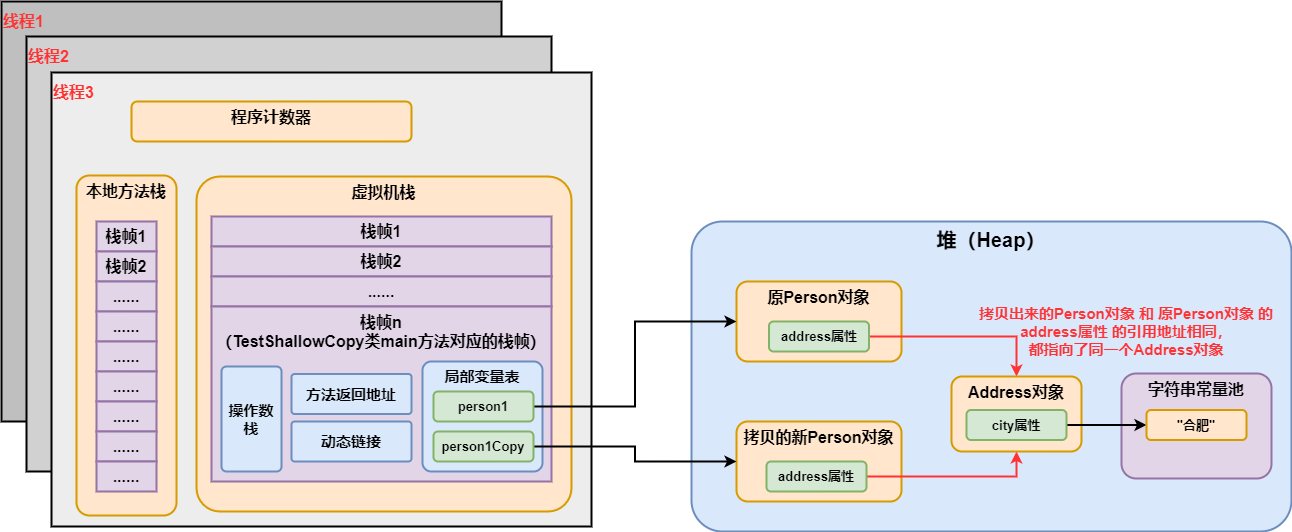

The diagram above was exported from draw.io. Its source (the exported page's mxGraphModel, read from the mxfile embedded in the PNG):
<mxGraphModel dx="2903" dy="1282" grid="1" gridSize="10" guides="1" tooltips="1" connect="1" arrows="1" fold="1" page="1" pageScale="1" pageWidth="827" pageHeight="1169" math="0" shadow="0">
  <root>
    <mxCell id="0" />
    <mxCell id="1" parent="0" />
    <mxCell id="gXUUb6k0iBGvfhn-hFuw-1" value="堆（Heap）" style="rounded=1;whiteSpace=wrap;html=1;arcSize=10;fillColor=#dae8fc;strokeColor=#6c8ebf;strokeWidth=2;verticalAlign=top;fontStyle=1;fontSize=20;" parent="1" vertex="1">
      <mxGeometry x="330" y="440" width="600" height="310" as="geometry" />
    </mxCell>
    <mxCell id="gXUUb6k0iBGvfhn-hFuw-3" value="&lt;b&gt;&lt;font style=&quot;font-size: 16px&quot;&gt;原Person对象&lt;/font&gt;&lt;/b&gt;" style="rounded=1;whiteSpace=wrap;html=1;fontSize=17;strokeWidth=2;fillColor=#ffe6cc;strokeColor=#d79b00;arcSize=14;verticalAlign=top;" parent="1" vertex="1">
      <mxGeometry x="375" y="500" width="165" height="80" as="geometry" />
    </mxCell>
    <mxCell id="gXUUb6k0iBGvfhn-hFuw-35" style="edgeStyle=orthogonalEdgeStyle;rounded=0;orthogonalLoop=1;jettySize=auto;html=1;exitX=1;exitY=0.5;exitDx=0;exitDy=0;entryX=0.5;entryY=0;entryDx=0;entryDy=0;fontSize=15;fontColor=#FF3333;strokeWidth=2;strokeColor=#FF3333;" parent="1" source="gXUUb6k0iBGvfhn-hFuw-4" target="gXUUb6k0iBGvfhn-hFuw-32" edge="1">
      <mxGeometry relative="1" as="geometry" />
    </mxCell>
    <mxCell id="gXUUb6k0iBGvfhn-hFuw-4" value="address属性" style="rounded=1;whiteSpace=wrap;html=1;fontSize=13;strokeWidth=2;fillColor=#d5e8d4;strokeColor=#82b366;fontStyle=1" parent="1" vertex="1">
      <mxGeometry x="407.5" y="540" width="100" height="30" as="geometry" />
    </mxCell>
    <mxCell id="gXUUb6k0iBGvfhn-hFuw-7" value="&lt;b&gt;&lt;font style=&quot;font-size: 16px&quot;&gt;拷贝的新Person对象&lt;/font&gt;&lt;/b&gt;" style="rounded=1;whiteSpace=wrap;html=1;fontSize=17;strokeWidth=2;fillColor=#ffe6cc;strokeColor=#d79b00;arcSize=14;verticalAlign=top;" parent="1" vertex="1">
      <mxGeometry x="375" y="640" width="165" height="80" as="geometry" />
    </mxCell>
    <mxCell id="gXUUb6k0iBGvfhn-hFuw-36" style="edgeStyle=orthogonalEdgeStyle;rounded=0;orthogonalLoop=1;jettySize=auto;html=1;exitX=1;exitY=0.5;exitDx=0;exitDy=0;entryX=0.5;entryY=1;entryDx=0;entryDy=0;fontSize=15;fontColor=#FF3333;strokeWidth=2;strokeColor=#FF3333;" parent="1" source="gXUUb6k0iBGvfhn-hFuw-8" target="gXUUb6k0iBGvfhn-hFuw-32" edge="1">
      <mxGeometry relative="1" as="geometry" />
    </mxCell>
    <mxCell id="gXUUb6k0iBGvfhn-hFuw-8" value="address属性" style="rounded=1;whiteSpace=wrap;html=1;fontSize=13;strokeWidth=2;fillColor=#d5e8d4;strokeColor=#82b366;fontStyle=1" parent="1" vertex="1">
      <mxGeometry x="405" y="680" width="100" height="30" as="geometry" />
    </mxCell>
    <mxCell id="gXUUb6k0iBGvfhn-hFuw-13" value="&lt;b&gt;&lt;font style=&quot;font-size: 16px&quot;&gt;线程1&lt;/font&gt;&lt;/b&gt;" style="rounded=0;whiteSpace=wrap;html=1;fontSize=20;strokeWidth=2;fillColor=#BFBFBF;verticalAlign=top;align=left;fontColor=#FF3333;" parent="1" vertex="1">
      <mxGeometry x="-360" y="220" width="500" height="420" as="geometry" />
    </mxCell>
    <mxCell id="gXUUb6k0iBGvfhn-hFuw-14" value="&lt;b&gt;&lt;font style=&quot;font-size: 16px&quot;&gt;线程2&lt;/font&gt;&lt;/b&gt;" style="rounded=0;whiteSpace=wrap;html=1;fontSize=20;strokeWidth=2;fillColor=#D1D1D1;verticalAlign=top;align=left;fontColor=#FF3333;" parent="1" vertex="1">
      <mxGeometry x="-335" y="255" width="525" height="435" as="geometry" />
    </mxCell>
    <mxCell id="gXUUb6k0iBGvfhn-hFuw-15" value="&lt;b&gt;&lt;font style=&quot;font-size: 16px&quot;&gt;线程3&lt;/font&gt;&lt;/b&gt;" style="rounded=0;whiteSpace=wrap;html=1;fontSize=20;strokeWidth=2;fillColor=#EDEDED;verticalAlign=top;align=left;fontColor=#FF3333;" parent="1" vertex="1">
      <mxGeometry x="-310" y="291" width="540" height="454" as="geometry" />
    </mxCell>
    <mxCell id="gXUUb6k0iBGvfhn-hFuw-16" value="&lt;b&gt;&lt;font style=&quot;font-size: 16px&quot;&gt;程序计数器&lt;/font&gt;&lt;/b&gt;" style="rounded=1;whiteSpace=wrap;html=1;fontSize=17;strokeWidth=2;fillColor=#ffe6cc;strokeColor=#d79b00;arcSize=14;verticalAlign=top;" parent="1" vertex="1">
      <mxGeometry x="-230" y="320" width="280" height="40" as="geometry" />
    </mxCell>
    <mxCell id="gXUUb6k0iBGvfhn-hFuw-17" value="&lt;b&gt;&lt;font style=&quot;font-size: 16px&quot;&gt;本地方法栈&lt;/font&gt;&lt;/b&gt;" style="rounded=1;whiteSpace=wrap;html=1;fontSize=17;strokeWidth=2;fillColor=#ffe6cc;strokeColor=#d79b00;arcSize=13;verticalAlign=top;" parent="1" vertex="1">
      <mxGeometry x="-285" y="394" width="100" height="340" as="geometry" />
    </mxCell>
    <mxCell id="gXUUb6k0iBGvfhn-hFuw-18" value="栈帧1" style="rounded=0;whiteSpace=wrap;html=1;fontSize=16;strokeWidth=2;fillColor=#e1d5e7;strokeColor=#9673a6;fontStyle=1" parent="1" vertex="1">
      <mxGeometry x="-265" y="440" width="60" height="30" as="geometry" />
    </mxCell>
    <mxCell id="gXUUb6k0iBGvfhn-hFuw-19" value="栈帧2" style="rounded=0;whiteSpace=wrap;html=1;fontSize=16;strokeWidth=2;fillColor=#e1d5e7;strokeColor=#9673a6;fontStyle=1" parent="1" vertex="1">
      <mxGeometry x="-265" y="470" width="60" height="30" as="geometry" />
    </mxCell>
    <mxCell id="gXUUb6k0iBGvfhn-hFuw-20" value="......" style="rounded=0;whiteSpace=wrap;html=1;fontSize=16;strokeWidth=2;fillColor=#e1d5e7;strokeColor=#9673a6;fontStyle=1" parent="1" vertex="1">
      <mxGeometry x="-265" y="500" width="60" height="30" as="geometry" />
    </mxCell>
    <mxCell id="gXUUb6k0iBGvfhn-hFuw-21" value="&lt;span style=&quot;font-size: 16px&quot;&gt;&lt;b&gt;虚拟机栈&lt;/b&gt;&lt;/span&gt;" style="rounded=1;whiteSpace=wrap;html=1;fontSize=17;strokeWidth=2;fillColor=#ffe6cc;strokeColor=#d79b00;arcSize=7;verticalAlign=top;" parent="1" vertex="1">
      <mxGeometry x="-165" y="395" width="375" height="335" as="geometry" />
    </mxCell>
    <mxCell id="gXUUb6k0iBGvfhn-hFuw-22" value="栈帧1" style="rounded=0;whiteSpace=wrap;html=1;fontSize=16;strokeWidth=2;fillColor=#e1d5e7;strokeColor=#9673a6;fontStyle=1" parent="1" vertex="1">
      <mxGeometry x="-150" y="435" width="340" height="30" as="geometry" />
    </mxCell>
    <mxCell id="gXUUb6k0iBGvfhn-hFuw-26" value="栈帧2" style="rounded=0;whiteSpace=wrap;html=1;fontSize=16;strokeWidth=2;fillColor=#e1d5e7;strokeColor=#9673a6;fontStyle=1" parent="1" vertex="1">
      <mxGeometry x="-150" y="465" width="340" height="30" as="geometry" />
    </mxCell>
    <mxCell id="gXUUb6k0iBGvfhn-hFuw-27" value="......" style="rounded=0;whiteSpace=wrap;html=1;fontSize=16;strokeWidth=2;fillColor=#e1d5e7;strokeColor=#9673a6;fontStyle=1" parent="1" vertex="1">
      <mxGeometry x="-150" y="495" width="340" height="30" as="geometry" />
    </mxCell>
    <mxCell id="gXUUb6k0iBGvfhn-hFuw-28" value="栈帧n&lt;br&gt;（TestShallowCopy类main方法对应的栈帧）" style="rounded=0;whiteSpace=wrap;html=1;fontSize=16;strokeWidth=2;fillColor=#e1d5e7;strokeColor=#9673a6;fontStyle=1;verticalAlign=top;" parent="1" vertex="1">
      <mxGeometry x="-150" y="525" width="340" height="175" as="geometry" />
    </mxCell>
    <mxCell id="gXUUb6k0iBGvfhn-hFuw-11" value="&lt;span style=&quot;font-size: 15px;&quot;&gt;&lt;b style=&quot;font-size: 15px;&quot;&gt;局部变量表&lt;/b&gt;&lt;/span&gt;" style="rounded=1;whiteSpace=wrap;html=1;arcSize=8;fillColor=#dae8fc;strokeColor=#6c8ebf;strokeWidth=2;verticalAlign=top;fontSize=15;" parent="1" vertex="1">
      <mxGeometry x="61" y="580" width="120" height="110" as="geometry" />
    </mxCell>
    <mxCell id="gXUUb6k0iBGvfhn-hFuw-33" style="edgeStyle=orthogonalEdgeStyle;rounded=0;orthogonalLoop=1;jettySize=auto;html=1;exitX=1;exitY=0.5;exitDx=0;exitDy=0;entryX=0;entryY=0.5;entryDx=0;entryDy=0;fontSize=15;fontColor=#FF3333;strokeWidth=2;" parent="1" source="gXUUb6k0iBGvfhn-hFuw-9" target="gXUUb6k0iBGvfhn-hFuw-3" edge="1">
      <mxGeometry relative="1" as="geometry" />
    </mxCell>
    <mxCell id="gXUUb6k0iBGvfhn-hFuw-9" value="person1" style="rounded=1;whiteSpace=wrap;html=1;fontSize=13;strokeWidth=2;fillColor=#d5e8d4;strokeColor=#82b366;fontStyle=1" parent="1" vertex="1">
      <mxGeometry x="72" y="610" width="100" height="30" as="geometry" />
    </mxCell>
    <mxCell id="gXUUb6k0iBGvfhn-hFuw-34" style="edgeStyle=orthogonalEdgeStyle;rounded=0;orthogonalLoop=1;jettySize=auto;html=1;exitX=1;exitY=0.5;exitDx=0;exitDy=0;entryX=0;entryY=0.5;entryDx=0;entryDy=0;fontSize=15;fontColor=#FF3333;strokeWidth=2;" parent="1" source="gXUUb6k0iBGvfhn-hFuw-10" target="gXUUb6k0iBGvfhn-hFuw-7" edge="1">
      <mxGeometry relative="1" as="geometry" />
    </mxCell>
    <mxCell id="gXUUb6k0iBGvfhn-hFuw-10" value="person1Copy" style="rounded=1;whiteSpace=wrap;html=1;fontSize=13;strokeWidth=2;fillColor=#d5e8d4;strokeColor=#82b366;fontStyle=1" parent="1" vertex="1">
      <mxGeometry x="72" y="650" width="100" height="30" as="geometry" />
    </mxCell>
    <mxCell id="gXUUb6k0iBGvfhn-hFuw-29" value="&lt;span style=&quot;font-size: 15px&quot;&gt;&lt;b style=&quot;font-size: 15px&quot;&gt;动态链接&lt;/b&gt;&lt;/span&gt;" style="rounded=1;whiteSpace=wrap;html=1;arcSize=8;fillColor=#dae8fc;strokeColor=#6c8ebf;strokeWidth=2;verticalAlign=middle;fontSize=15;" parent="1" vertex="1">
      <mxGeometry x="-70" y="640" width="120" height="40" as="geometry" />
    </mxCell>
    <mxCell id="gXUUb6k0iBGvfhn-hFuw-30" value="&lt;span style=&quot;font-size: 15px&quot;&gt;&lt;b style=&quot;font-size: 15px&quot;&gt;操作数栈&lt;/b&gt;&lt;/span&gt;" style="rounded=1;whiteSpace=wrap;html=1;arcSize=8;fillColor=#dae8fc;strokeColor=#6c8ebf;strokeWidth=2;verticalAlign=middle;fontSize=15;" parent="1" vertex="1">
      <mxGeometry x="-140" y="585" width="60" height="105" as="geometry" />
    </mxCell>
    <mxCell id="gXUUb6k0iBGvfhn-hFuw-31" value="&lt;span style=&quot;font-size: 15px&quot;&gt;&lt;b style=&quot;font-size: 15px&quot;&gt;方法返回地址&lt;/b&gt;&lt;/span&gt;" style="rounded=1;whiteSpace=wrap;html=1;arcSize=8;fillColor=#dae8fc;strokeColor=#6c8ebf;strokeWidth=2;verticalAlign=middle;fontSize=15;" parent="1" vertex="1">
      <mxGeometry x="-70" y="592.5" width="120" height="40" as="geometry" />
    </mxCell>
    <mxCell id="gXUUb6k0iBGvfhn-hFuw-32" value="&lt;b&gt;&lt;font style=&quot;font-size: 16px&quot;&gt;Address对象&lt;/font&gt;&lt;/b&gt;" style="rounded=1;whiteSpace=wrap;html=1;fontSize=17;strokeWidth=2;fillColor=#ffe6cc;strokeColor=#d79b00;arcSize=14;verticalAlign=top;" parent="1" vertex="1">
      <mxGeometry x="590" y="595" width="130" height="75" as="geometry" />
    </mxCell>
    <mxCell id="gXUUb6k0iBGvfhn-hFuw-37" value="......" style="rounded=0;whiteSpace=wrap;html=1;fontSize=16;strokeWidth=2;fillColor=#e1d5e7;strokeColor=#9673a6;fontStyle=1" parent="1" vertex="1">
      <mxGeometry x="-265" y="530" width="60" height="30" as="geometry" />
    </mxCell>
    <mxCell id="gXUUb6k0iBGvfhn-hFuw-38" value="......" style="rounded=0;whiteSpace=wrap;html=1;fontSize=16;strokeWidth=2;fillColor=#e1d5e7;strokeColor=#9673a6;fontStyle=1" parent="1" vertex="1">
      <mxGeometry x="-265" y="560" width="60" height="30" as="geometry" />
    </mxCell>
    <mxCell id="gXUUb6k0iBGvfhn-hFuw-39" value="......" style="rounded=0;whiteSpace=wrap;html=1;fontSize=16;strokeWidth=2;fillColor=#e1d5e7;strokeColor=#9673a6;fontStyle=1" parent="1" vertex="1">
      <mxGeometry x="-265" y="590" width="60" height="30" as="geometry" />
    </mxCell>
    <mxCell id="gXUUb6k0iBGvfhn-hFuw-40" value="......" style="rounded=0;whiteSpace=wrap;html=1;fontSize=16;strokeWidth=2;fillColor=#e1d5e7;strokeColor=#9673a6;fontStyle=1" parent="1" vertex="1">
      <mxGeometry x="-265" y="620" width="60" height="30" as="geometry" />
    </mxCell>
    <mxCell id="gXUUb6k0iBGvfhn-hFuw-41" value="......" style="rounded=0;whiteSpace=wrap;html=1;fontSize=16;strokeWidth=2;fillColor=#e1d5e7;strokeColor=#9673a6;fontStyle=1" parent="1" vertex="1">
      <mxGeometry x="-265" y="650" width="60" height="30" as="geometry" />
    </mxCell>
    <mxCell id="gXUUb6k0iBGvfhn-hFuw-42" value="......" style="rounded=0;whiteSpace=wrap;html=1;fontSize=16;strokeWidth=2;fillColor=#e1d5e7;strokeColor=#9673a6;fontStyle=1" parent="1" vertex="1">
      <mxGeometry x="-265" y="680" width="60" height="30" as="geometry" />
    </mxCell>
    <mxCell id="gXUUb6k0iBGvfhn-hFuw-43" value="拷贝出来的Person对象 和 原Person对象 的address属性 的引用地址相同，&lt;br&gt;都指向了同一个Address对象" style="text;html=1;strokeColor=none;fillColor=none;align=center;verticalAlign=middle;whiteSpace=wrap;rounded=0;fontSize=15;fontColor=#FF3333;fontStyle=1" parent="1" vertex="1">
      <mxGeometry x="610" y="500" width="310" height="100" as="geometry" />
    </mxCell>
    <mxCell id="x89M804pDYtIN965_kIh-1" value="&lt;span style=&quot;font-size: 16px&quot;&gt;&lt;b&gt;字符串常量池&lt;/b&gt;&lt;/span&gt;" style="rounded=1;whiteSpace=wrap;html=1;fontSize=17;strokeWidth=2;fillColor=#e1d5e7;strokeColor=#9673a6;arcSize=14;verticalAlign=top;" vertex="1" parent="1">
      <mxGeometry x="760" y="592" width="150" height="105" as="geometry" />
    </mxCell>
    <mxCell id="x89M804pDYtIN965_kIh-4" style="edgeStyle=orthogonalEdgeStyle;rounded=0;orthogonalLoop=1;jettySize=auto;html=1;exitX=1;exitY=0.5;exitDx=0;exitDy=0;entryX=0;entryY=0.5;entryDx=0;entryDy=0;strokeWidth=2;" edge="1" parent="1" source="x89M804pDYtIN965_kIh-2" target="x89M804pDYtIN965_kIh-3">
      <mxGeometry relative="1" as="geometry" />
    </mxCell>
    <mxCell id="x89M804pDYtIN965_kIh-2" value="city属性" style="rounded=1;whiteSpace=wrap;html=1;fontSize=13;strokeWidth=2;fillColor=#d5e8d4;strokeColor=#82b366;fontStyle=1" vertex="1" parent="1">
      <mxGeometry x="605" y="628.5" width="100" height="30" as="geometry" />
    </mxCell>
    <mxCell id="x89M804pDYtIN965_kIh-3" value="&quot;合肥&quot;" style="rounded=1;whiteSpace=wrap;html=1;fontSize=13;strokeWidth=2;fillColor=#ffe6cc;strokeColor=#d79b00;fontStyle=1" vertex="1" parent="1">
      <mxGeometry x="785" y="628.5" width="100" height="30" as="geometry" />
    </mxCell>
  </root>
</mxGraphModel>